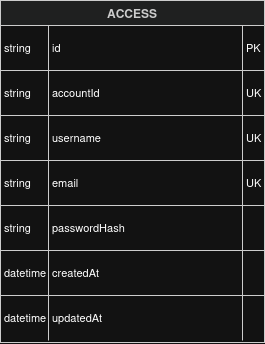

The diagram above was exported from draw.io. Its source (the exported page's mxGraphModel, read from the mxfile embedded in the PNG):
<mxGraphModel dx="1522" dy="872" grid="1" gridSize="10" guides="1" tooltips="1" connect="1" arrows="1" fold="1" page="1" pageScale="1" pageWidth="850" pageHeight="1100" math="0" shadow="0">
  <root>
    <mxCell id="0" />
    <mxCell id="1" parent="0" />
    <mxCell id="Soz9dSBlF0YhvNdyHIeI-1" parent="1" style="shape=table;startSize=25;container=1;collapsible=0;childLayout=tableLayout;fixedRows=1;rowLines=1;fontStyle=1;align=center;resizeLast=1;fillColor=light-dark(#eeeeee,#1f2020);strokeColor=light-dark(#999999,#cccccc);fontColor=light-dark(#333333,#cccccc);" value="ACCESS" vertex="1">
      <mxGeometry height="342" width="264" x="270" y="190" as="geometry" />
    </mxCell>
    <mxCell id="Soz9dSBlF0YhvNdyHIeI-2" parent="Soz9dSBlF0YhvNdyHIeI-1" style="shape=tableRow;horizontal=0;startSize=0;swimlaneHead=0;swimlaneBody=0;fillColor=none;collapsible=0;dropTarget=0;points=[[0,0.5],[1,0.5]];portConstraint=eastwest;top=0;left=0;right=0;bottom=0;" vertex="1">
      <mxGeometry height="45" width="264" y="25" as="geometry" />
    </mxCell>
    <mxCell id="Soz9dSBlF0YhvNdyHIeI-3" parent="Soz9dSBlF0YhvNdyHIeI-2" style="shape=partialRectangle;connectable=0;fillColor=none;top=0;left=0;bottom=0;right=0;align=left;spacingLeft=2;overflow=hidden;fontSize=11;" value="string" vertex="1">
      <mxGeometry height="45" width="48" as="geometry">
        <mxRectangle height="45" width="48" as="alternateBounds" />
      </mxGeometry>
    </mxCell>
    <mxCell id="Soz9dSBlF0YhvNdyHIeI-4" parent="Soz9dSBlF0YhvNdyHIeI-2" style="shape=partialRectangle;connectable=0;fillColor=none;top=0;left=0;bottom=0;right=0;align=left;spacingLeft=2;overflow=hidden;fontSize=11;" value="id" vertex="1">
      <mxGeometry height="45" width="194" x="48" as="geometry">
        <mxRectangle height="45" width="194" as="alternateBounds" />
      </mxGeometry>
    </mxCell>
    <mxCell id="Soz9dSBlF0YhvNdyHIeI-5" parent="Soz9dSBlF0YhvNdyHIeI-2" style="shape=partialRectangle;connectable=0;fillColor=none;top=0;left=0;bottom=0;right=0;align=left;spacingLeft=2;overflow=hidden;fontSize=11;" value="PK" vertex="1">
      <mxGeometry height="45" width="22" x="242" as="geometry">
        <mxRectangle height="45" width="22" as="alternateBounds" />
      </mxGeometry>
    </mxCell>
    <mxCell id="Soz9dSBlF0YhvNdyHIeI-6" parent="Soz9dSBlF0YhvNdyHIeI-1" style="shape=tableRow;horizontal=0;startSize=0;swimlaneHead=0;swimlaneBody=0;fillColor=none;collapsible=0;dropTarget=0;points=[[0,0.5],[1,0.5]];portConstraint=eastwest;top=0;left=0;right=0;bottom=0;" vertex="1">
      <mxGeometry height="45" width="264" y="70" as="geometry" />
    </mxCell>
    <mxCell id="Soz9dSBlF0YhvNdyHIeI-7" parent="Soz9dSBlF0YhvNdyHIeI-6" style="shape=partialRectangle;connectable=0;fillColor=none;top=0;left=0;bottom=0;right=0;align=left;spacingLeft=2;overflow=hidden;fontSize=11;" value="string" vertex="1">
      <mxGeometry height="45" width="48" as="geometry">
        <mxRectangle height="45" width="48" as="alternateBounds" />
      </mxGeometry>
    </mxCell>
    <mxCell id="Soz9dSBlF0YhvNdyHIeI-8" parent="Soz9dSBlF0YhvNdyHIeI-6" style="shape=partialRectangle;connectable=0;fillColor=none;top=0;left=0;bottom=0;right=0;align=left;spacingLeft=2;overflow=hidden;fontSize=11;" value="accountId" vertex="1">
      <mxGeometry height="45" width="194" x="48" as="geometry">
        <mxRectangle height="45" width="194" as="alternateBounds" />
      </mxGeometry>
    </mxCell>
    <mxCell id="Soz9dSBlF0YhvNdyHIeI-9" parent="Soz9dSBlF0YhvNdyHIeI-6" style="shape=partialRectangle;connectable=0;fillColor=none;top=0;left=0;bottom=0;right=0;align=left;spacingLeft=2;overflow=hidden;fontSize=11;" value="UK" vertex="1">
      <mxGeometry height="45" width="22" x="242" as="geometry">
        <mxRectangle height="45" width="22" as="alternateBounds" />
      </mxGeometry>
    </mxCell>
    <mxCell id="Soz9dSBlF0YhvNdyHIeI-10" parent="Soz9dSBlF0YhvNdyHIeI-1" style="shape=tableRow;horizontal=0;startSize=0;swimlaneHead=0;swimlaneBody=0;fillColor=none;collapsible=0;dropTarget=0;points=[[0,0.5],[1,0.5]];portConstraint=eastwest;top=0;left=0;right=0;bottom=0;" vertex="1">
      <mxGeometry height="45" width="264" y="115" as="geometry" />
    </mxCell>
    <mxCell id="Soz9dSBlF0YhvNdyHIeI-11" parent="Soz9dSBlF0YhvNdyHIeI-10" style="shape=partialRectangle;connectable=0;fillColor=none;top=0;left=0;bottom=0;right=0;align=left;spacingLeft=2;overflow=hidden;fontSize=11;" value="string" vertex="1">
      <mxGeometry height="45" width="48" as="geometry">
        <mxRectangle height="45" width="48" as="alternateBounds" />
      </mxGeometry>
    </mxCell>
    <mxCell id="Soz9dSBlF0YhvNdyHIeI-12" parent="Soz9dSBlF0YhvNdyHIeI-10" style="shape=partialRectangle;connectable=0;fillColor=none;top=0;left=0;bottom=0;right=0;align=left;spacingLeft=2;overflow=hidden;fontSize=11;" value="username" vertex="1">
      <mxGeometry height="45" width="194" x="48" as="geometry">
        <mxRectangle height="45" width="194" as="alternateBounds" />
      </mxGeometry>
    </mxCell>
    <mxCell id="Soz9dSBlF0YhvNdyHIeI-13" parent="Soz9dSBlF0YhvNdyHIeI-10" style="shape=partialRectangle;connectable=0;fillColor=none;top=0;left=0;bottom=0;right=0;align=left;spacingLeft=2;overflow=hidden;fontSize=11;" value="UK" vertex="1">
      <mxGeometry height="45" width="22" x="242" as="geometry">
        <mxRectangle height="45" width="22" as="alternateBounds" />
      </mxGeometry>
    </mxCell>
    <mxCell id="Soz9dSBlF0YhvNdyHIeI-14" parent="Soz9dSBlF0YhvNdyHIeI-1" style="shape=tableRow;horizontal=0;startSize=0;swimlaneHead=0;swimlaneBody=0;fillColor=none;collapsible=0;dropTarget=0;points=[[0,0.5],[1,0.5]];portConstraint=eastwest;top=0;left=0;right=0;bottom=0;" vertex="1">
      <mxGeometry height="45" width="264" y="160" as="geometry" />
    </mxCell>
    <mxCell id="Soz9dSBlF0YhvNdyHIeI-15" parent="Soz9dSBlF0YhvNdyHIeI-14" style="shape=partialRectangle;connectable=0;fillColor=none;top=0;left=0;bottom=0;right=0;align=left;spacingLeft=2;overflow=hidden;fontSize=11;" value="string" vertex="1">
      <mxGeometry height="45" width="48" as="geometry">
        <mxRectangle height="45" width="48" as="alternateBounds" />
      </mxGeometry>
    </mxCell>
    <mxCell id="Soz9dSBlF0YhvNdyHIeI-16" parent="Soz9dSBlF0YhvNdyHIeI-14" style="shape=partialRectangle;connectable=0;fillColor=none;top=0;left=0;bottom=0;right=0;align=left;spacingLeft=2;overflow=hidden;fontSize=11;" value="email" vertex="1">
      <mxGeometry height="45" width="194" x="48" as="geometry">
        <mxRectangle height="45" width="194" as="alternateBounds" />
      </mxGeometry>
    </mxCell>
    <mxCell id="Soz9dSBlF0YhvNdyHIeI-17" parent="Soz9dSBlF0YhvNdyHIeI-14" style="shape=partialRectangle;connectable=0;fillColor=none;top=0;left=0;bottom=0;right=0;align=left;spacingLeft=2;overflow=hidden;fontSize=11;" value="UK" vertex="1">
      <mxGeometry height="45" width="22" x="242" as="geometry">
        <mxRectangle height="45" width="22" as="alternateBounds" />
      </mxGeometry>
    </mxCell>
    <mxCell id="Soz9dSBlF0YhvNdyHIeI-18" parent="Soz9dSBlF0YhvNdyHIeI-1" style="shape=tableRow;horizontal=0;startSize=0;swimlaneHead=0;swimlaneBody=0;fillColor=none;collapsible=0;dropTarget=0;points=[[0,0.5],[1,0.5]];portConstraint=eastwest;top=0;left=0;right=0;bottom=0;" vertex="1">
      <mxGeometry height="45" width="264" y="205" as="geometry" />
    </mxCell>
    <mxCell id="Soz9dSBlF0YhvNdyHIeI-19" parent="Soz9dSBlF0YhvNdyHIeI-18" style="shape=partialRectangle;connectable=0;fillColor=none;top=0;left=0;bottom=0;right=0;align=left;spacingLeft=2;overflow=hidden;fontSize=11;" value="string" vertex="1">
      <mxGeometry height="45" width="48" as="geometry">
        <mxRectangle height="45" width="48" as="alternateBounds" />
      </mxGeometry>
    </mxCell>
    <mxCell id="Soz9dSBlF0YhvNdyHIeI-20" parent="Soz9dSBlF0YhvNdyHIeI-18" style="shape=partialRectangle;connectable=0;fillColor=none;top=0;left=0;bottom=0;right=0;align=left;spacingLeft=2;overflow=hidden;fontSize=11;" value="passwordHash" vertex="1">
      <mxGeometry height="45" width="194" x="48" as="geometry">
        <mxRectangle height="45" width="194" as="alternateBounds" />
      </mxGeometry>
    </mxCell>
    <mxCell id="Soz9dSBlF0YhvNdyHIeI-21" parent="Soz9dSBlF0YhvNdyHIeI-18" style="shape=partialRectangle;connectable=0;fillColor=none;top=0;left=0;bottom=0;right=0;align=left;spacingLeft=2;overflow=hidden;fontSize=11;" value="" vertex="1">
      <mxGeometry height="45" width="22" x="242" as="geometry">
        <mxRectangle height="45" width="22" as="alternateBounds" />
      </mxGeometry>
    </mxCell>
    <mxCell id="Soz9dSBlF0YhvNdyHIeI-22" parent="Soz9dSBlF0YhvNdyHIeI-1" style="shape=tableRow;horizontal=0;startSize=0;swimlaneHead=0;swimlaneBody=0;fillColor=none;collapsible=0;dropTarget=0;points=[[0,0.5],[1,0.5]];portConstraint=eastwest;top=0;left=0;right=0;bottom=0;" vertex="1">
      <mxGeometry height="45" width="264" y="250" as="geometry" />
    </mxCell>
    <mxCell id="Soz9dSBlF0YhvNdyHIeI-23" parent="Soz9dSBlF0YhvNdyHIeI-22" style="shape=partialRectangle;connectable=0;fillColor=none;top=0;left=0;bottom=0;right=0;align=left;spacingLeft=2;overflow=hidden;fontSize=11;" value="datetime" vertex="1">
      <mxGeometry height="45" width="48" as="geometry">
        <mxRectangle height="45" width="48" as="alternateBounds" />
      </mxGeometry>
    </mxCell>
    <mxCell id="Soz9dSBlF0YhvNdyHIeI-24" parent="Soz9dSBlF0YhvNdyHIeI-22" style="shape=partialRectangle;connectable=0;fillColor=none;top=0;left=0;bottom=0;right=0;align=left;spacingLeft=2;overflow=hidden;fontSize=11;" value="createdAt" vertex="1">
      <mxGeometry height="45" width="194" x="48" as="geometry">
        <mxRectangle height="45" width="194" as="alternateBounds" />
      </mxGeometry>
    </mxCell>
    <mxCell id="Soz9dSBlF0YhvNdyHIeI-25" parent="Soz9dSBlF0YhvNdyHIeI-22" style="shape=partialRectangle;connectable=0;fillColor=none;top=0;left=0;bottom=0;right=0;align=left;spacingLeft=2;overflow=hidden;fontSize=11;" value="" vertex="1">
      <mxGeometry height="45" width="22" x="242" as="geometry">
        <mxRectangle height="45" width="22" as="alternateBounds" />
      </mxGeometry>
    </mxCell>
    <mxCell id="Soz9dSBlF0YhvNdyHIeI-26" parent="Soz9dSBlF0YhvNdyHIeI-1" style="shape=tableRow;horizontal=0;startSize=0;swimlaneHead=0;swimlaneBody=0;fillColor=none;collapsible=0;dropTarget=0;points=[[0,0.5],[1,0.5]];portConstraint=eastwest;top=0;left=0;right=0;bottom=0;" vertex="1">
      <mxGeometry height="45" width="264" y="295" as="geometry" />
    </mxCell>
    <mxCell id="Soz9dSBlF0YhvNdyHIeI-27" parent="Soz9dSBlF0YhvNdyHIeI-26" style="shape=partialRectangle;connectable=0;fillColor=none;top=0;left=0;bottom=0;right=0;align=left;spacingLeft=2;overflow=hidden;fontSize=11;" value="datetime" vertex="1">
      <mxGeometry height="45" width="48" as="geometry">
        <mxRectangle height="45" width="48" as="alternateBounds" />
      </mxGeometry>
    </mxCell>
    <mxCell id="Soz9dSBlF0YhvNdyHIeI-28" parent="Soz9dSBlF0YhvNdyHIeI-26" style="shape=partialRectangle;connectable=0;fillColor=none;top=0;left=0;bottom=0;right=0;align=left;spacingLeft=2;overflow=hidden;fontSize=11;" value="updatedAt" vertex="1">
      <mxGeometry height="45" width="194" x="48" as="geometry">
        <mxRectangle height="45" width="194" as="alternateBounds" />
      </mxGeometry>
    </mxCell>
    <mxCell id="Soz9dSBlF0YhvNdyHIeI-29" parent="Soz9dSBlF0YhvNdyHIeI-26" style="shape=partialRectangle;connectable=0;fillColor=none;top=0;left=0;bottom=0;right=0;align=left;spacingLeft=2;overflow=hidden;fontSize=11;" value="" vertex="1">
      <mxGeometry height="45" width="22" x="242" as="geometry">
        <mxRectangle height="45" width="22" as="alternateBounds" />
      </mxGeometry>
    </mxCell>
  </root>
</mxGraphModel>